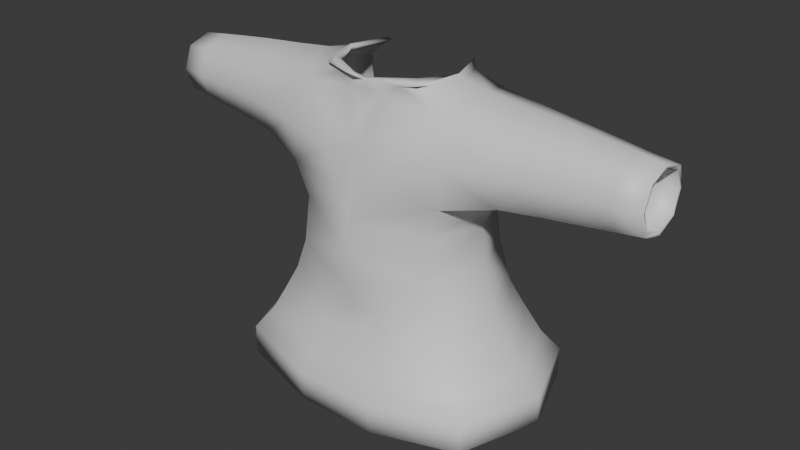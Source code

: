 # Source: doctor_robe.blend  (saved by Blender 4.3.34; exported with 4.5.12 LTS)
import bpy
from mathutils import Matrix  # noqa: F401  (used for matrix-valued properties, if any)

bpy.ops.wm.read_factory_settings(use_empty=True)
scene = bpy.context.scene
scene.name = 'Scene'

# ---- collections
col_collection = bpy.data.collections.new('Collection'); scene.collection.children.link(col_collection)

# ---- materials (node trees are filled in below, after node groups)
mat_skin = bpy.data.materials.new('Skin')
mat_skin.diffuse_color = (0.8002, 0.5985, 0.0, 1.0)
mat_shirt = bpy.data.materials.new('Shirt')
mat_shirt.diffuse_color = (1.0, 0.0, 0.01705, 1.0)
mat_pants = bpy.data.materials.new('Pants')
mat_pants.diffuse_color = (0.0, 0.1955, 1.0, 1.0)
mat_shoes = bpy.data.materials.new('Shoes')
mat_shoes.diffuse_color = (1.0, 0.3381, 0.0, 1.0)
mat_outline = bpy.data.materials.new('Outline')
mat_outline.diffuse_color = (0.0, 0.0, 0.0, 1.0)
mat_outline.roughness = 1.0

# ---- material node trees
mat_skin.use_nodes = True; mat_skin.node_tree.nodes.clear()
_N = mat_skin.node_tree.nodes; _L = mat_skin.node_tree.links
n0 = _N.new('ShaderNodeBsdfPrincipled'); n0.name = 'Principled BSDF'; n0.location = (10, 300)
n1 = _N.new('ShaderNodeOutputMaterial'); n1.name = 'Material Output'; n1.location = (300, 300)
_L.new(n0.outputs[0], n1.inputs[0])
n1.is_active_output = True
mat_shirt.use_nodes = True; mat_shirt.node_tree.nodes.clear()
_N = mat_shirt.node_tree.nodes; _L = mat_shirt.node_tree.links
n0 = _N.new('ShaderNodeBsdfPrincipled'); n0.name = 'Principled BSDF'; n0.location = (10, 300)
n1 = _N.new('ShaderNodeOutputMaterial'); n1.name = 'Material Output'; n1.location = (300, 300)
_L.new(n0.outputs[0], n1.inputs[0])
n1.is_active_output = True
mat_pants.use_nodes = True; mat_pants.node_tree.nodes.clear()
_N = mat_pants.node_tree.nodes; _L = mat_pants.node_tree.links
n0 = _N.new('ShaderNodeBsdfPrincipled'); n0.name = 'Principled BSDF'; n0.location = (10, 300)
n1 = _N.new('ShaderNodeOutputMaterial'); n1.name = 'Material Output'; n1.location = (300, 300)
_L.new(n0.outputs[0], n1.inputs[0])
n1.is_active_output = True
mat_shoes.use_nodes = True; mat_shoes.node_tree.nodes.clear()
_N = mat_shoes.node_tree.nodes; _L = mat_shoes.node_tree.links
n0 = _N.new('ShaderNodeBsdfPrincipled'); n0.name = 'Principled BSDF'; n0.location = (10, 300)
n1 = _N.new('ShaderNodeOutputMaterial'); n1.name = 'Material Output'; n1.location = (300, 300)
_L.new(n0.outputs[0], n1.inputs[0])
n1.is_active_output = True
mat_outline.use_nodes = True; mat_outline.node_tree.nodes.clear()
_N = mat_outline.node_tree.nodes; _L = mat_outline.node_tree.links
n0 = _N.new('ShaderNodeBsdfPrincipled'); n0.name = 'Principled BSDF'; n0.location = (10, 300)
n1 = _N.new('ShaderNodeOutputMaterial'); n1.name = 'Material Output'; n1.location = (300, 300)
_L.new(n0.outputs[0], n1.inputs[0])
n1.is_active_output = True

# ---- world
world_world = bpy.data.worlds.new('World'); scene.world = world_world
world_world.use_nodes = True; world_world.node_tree.nodes.clear()
_N = world_world.node_tree.nodes; _L = world_world.node_tree.links
n0 = _N.new('ShaderNodeOutputWorld'); n0.name = 'World Output'; n0.location = (300, 300)
n1 = _N.new('ShaderNodeBackground'); n1.name = 'Background'; n1.location = (10, 300)
n1.inputs[0].default_value = (0.05088, 0.05088, 0.05088, 1.0)
_L.new(n1.outputs[0], n0.inputs[0])
n0.is_active_output = True
world_world.color = (0.05088, 0.05088, 0.05088)
world_world.sun_shadow_jitter_overblur = 0.0

# ---- meshes
me_player00 = bpy.data.meshes.new('Player00')
me_player00.from_pydata([(0.1832, -0.158, 0.7405), (0.1832, 0.158, 0.7405), (0.2004, -0.1171, 1.162), (0.2004, 0.1171, 1.162), (0.4637, 0.08239, 0.9866), (0.4637, -0.08239, 0.9866), (0.4644, -0.07961, 1.142), (0.4644, 0.07961, 1.142), (0.1266, -0.1043, 1.219), (0.1266, 0.1043, 1.219), (0.2239, -0.141, 0.9494), (0.2239, 0.141, 0.9494), (0.628, 0.0646, 1.0), (0.6282, -0.06372, 0.9994), (0.6282, -0.06372, 1.127), (0.628, 0.0646, 1.126), (0.002619, -0.2079, 0.7894), (0.1618, 0.155, 0.6507), (0.07644, -0.1847, 0.6292), (0.2264, 0.1582, 1.055), (0.03645, -0.1959, 0.9547), (0.2264, -0.1582, 1.055), (0.02665, -0.1705, 1.075), (0.04733, -0.1247, 1.175), (0.02771, -0.144, 1.216), (0.1639, -2.76e-10, 1.219), (0.1466, 0.08237, 1.204), (0.2521, -5.821e-10, 1.192), (0.1466, -0.08237, 1.204), (0.2545, 6.985e-10, 0.7507), (0.3585, 0.101, 0.9796), (0.4636, 0.0, 0.9575), (0.3585, -0.101, 0.9796), (0.2733, 0.0, 0.9207), (0.4641, -0.1114, 1.064), (0.3582, -0.09164, 1.15), (0.4646, 9.313e-10, 1.171), (0.3582, 0.09164, 1.15), (0.4641, 0.1114, 1.064), (0.5524, 0.07146, 0.9925), (0.6281, 0.0004416, 0.976), (0.5524, -0.07135, 0.9924), (0.6283, -0.08778, 1.063), (0.5525, -0.071, 1.134), (0.6281, 0.0004416, 1.15), (0.5525, 0.07111, 1.134), (0.6279, 0.08866, 1.063), (0.6956, 0.06191, 1.007), (0.6973, -0.05848, 1.006), (0.6973, -0.05848, 1.12), (0.6956, 0.06191, 1.119), (0.1789, -0.1435, 0.8613), (0.1789, 0.1435, 0.8613), (0.0, -0.2155, 0.6993), (0.09117, -0.1832, 1.029), (0.07989, -0.1123, 1.203), (0.1748, 2.445e-09, 1.205), (0.3619, -5.821e-10, 0.9485), (0.3582, -0.1307, 1.065), (0.3615, -1.164e-10, 1.181), (0.3582, 0.1307, 1.065), (0.5524, 5.52e-05, 0.9659), (0.5525, -0.09789, 1.063), (0.5525, 5.52e-05, 1.16), (0.5524, 0.098, 1.063), (0.6966, 0.001354, 0.9859), (0.6966, -0.08043, 1.063), (0.6966, 0.001354, 1.14), (0.6936, 0.08412, 1.063), (0.009398, -0.2038, 0.8756), (0.2409, -1.164e-09, 0.8556), (0.231, -0.1443, 0.6389), (0.2842, 6.985e-10, 0.6424), (0.231, 0.1443, 0.6389), (0.0, -0.1847, 0.6292), (0.0, -0.2073, 0.7896), (0.0, -0.1875, 0.9615), (0.0, -0.1684, 1.059), (0.0, -0.1207, 1.183), (2.634e-09, -0.1356, 1.209), (0.0, -0.1403, 1.134), (0.0, -0.1571, 1.099), (0.0, -0.2011, 0.8764), (-0.1832, -0.158, 0.7405), (-0.1832, 0.158, 0.7405), (-0.2004, -0.1171, 1.162), (-0.2004, 0.1171, 1.162), (-0.4637, 0.08239, 0.9866), (-0.4637, -0.08239, 0.9866), (-0.4644, -0.07961, 1.142), (-0.4644, 0.07961, 1.142), (-0.1266, -0.1043, 1.219), (-0.1266, 0.1043, 1.219), (-0.2239, -0.141, 0.9494), (-0.2239, 0.141, 0.9494), (-0.628, 0.0646, 1.0), (-0.6282, -0.06372, 0.9994), (-0.6282, -0.06372, 1.127), (-0.628, 0.0646, 1.126), (-0.002619, -0.2079, 0.7894), (-0.1618, 0.155, 0.6507), (-0.07644, -0.1847, 0.6292), (-0.2264, 0.1582, 1.055), (-0.03645, -0.1959, 0.9547), (-0.2264, -0.1582, 1.055), (-0.02665, -0.1705, 1.075), (-0.04733, -0.1247, 1.175), (-0.02771, -0.144, 1.216), (-0.1639, -2.76e-10, 1.219), (-0.1466, 0.08237, 1.204), (-0.2521, -5.821e-10, 1.192), (-0.1466, -0.08237, 1.204), (-0.2545, 6.985e-10, 0.7507), (-0.3585, 0.101, 0.9796), (-0.4636, 0.0, 0.9575), (-0.3585, -0.101, 0.9796), (-0.2733, 0.0, 0.9207), (-0.4641, -0.1114, 1.064), (-0.3582, -0.09164, 1.15), (-0.4646, 9.313e-10, 1.171), (-0.3582, 0.09164, 1.15), (-0.4641, 0.1114, 1.064), (-0.5524, 0.07146, 0.9925), (-0.6281, 0.0004416, 0.976), (-0.5524, -0.07135, 0.9924), (-0.6283, -0.08778, 1.063), (-0.5525, -0.071, 1.134), (-0.6281, 0.0004416, 1.15), (-0.5525, 0.07111, 1.134), (-0.6279, 0.08866, 1.063), (-0.6956, 0.06191, 1.007), (-0.6973, -0.05848, 1.006), (-0.6973, -0.05848, 1.12), (-0.6956, 0.06191, 1.119), (-0.1789, -0.1435, 0.8613), (-0.1789, 0.1435, 0.8613), (-0.09117, -0.1832, 1.029), (-0.07989, -0.1123, 1.203), (-0.1748, 2.445e-09, 1.205), (-0.3619, -5.821e-10, 0.9485), (-0.3582, -0.1307, 1.065), (-0.3615, -1.164e-10, 1.181), (-0.3582, 0.1307, 1.065), (-0.5524, 5.52e-05, 0.9659), (-0.5525, -0.09789, 1.063), (-0.5525, 5.52e-05, 1.16), (-0.5524, 0.098, 1.063), (-0.6966, 0.001354, 0.9859), (-0.6966, -0.08043, 1.063), (-0.6966, 0.001354, 1.14), (-0.6936, 0.08412, 1.063), (-0.009398, -0.2038, 0.8756), (-0.2409, -1.164e-09, 0.8556), (-0.231, -0.1443, 0.6389), (-0.2842, 6.985e-10, 0.6424), (-0.231, 0.1443, 0.6389), (0.1828, 0.1781, 0.5867), (0.08638, -0.2059, 0.5623), (0.2611, -0.1602, 0.5733), (0.3212, 0.002888, 0.5773), (0.2611, 0.166, 0.5733), (0.0, -0.2059, 0.5623), (-0.1828, 0.1781, 0.5867), (-0.08638, -0.2059, 0.5623), (-0.2611, -0.1602, 0.5733), (-0.3212, 0.002888, 0.5773), (-0.2611, 0.166, 0.5733), (0.2121, 0.2102, 0.5034), (0.1002, -0.2354, 0.4751), (0.303, -0.1823, 0.4879), (0.3727, 0.006914, 0.4925), (0.303, 0.1962, 0.4879), (4.348e-10, -0.2354, 0.4751), (-0.2121, 0.2102, 0.5034), (-0.1002, -0.2354, 0.4751), (-0.303, -0.1823, 0.4879), (-0.3727, 0.006914, 0.4925), (-0.303, 0.1962, 0.4879), (0.2407, 0.2416, 0.4533), (0.1138, -0.2641, 0.4211), (0.3438, -0.2039, 0.4357), (0.423, 0.01084, 0.4409), (0.3438, 0.2256, 0.4357), (8.587e-10, -0.2641, 0.4211), (-0.2407, 0.2416, 0.4533), (-0.1138, -0.2641, 0.4211), (-0.3438, -0.2039, 0.4357), (-0.423, 0.01084, 0.4409), (-0.3438, 0.2256, 0.4357), (0.2407, 0.2416, 0.3762), (0.1138, -0.2641, 0.344), (0.3438, -0.2039, 0.3586), (0.423, 0.01084, 0.3638), (0.3438, 0.2256, 0.3586), (8.587e-10, -0.2641, 0.344), (-0.2407, 0.2416, 0.3762), (-0.1138, -0.2641, 0.344), (-0.3438, -0.2039, 0.3586), (-0.423, 0.01084, 0.3638), (-0.3438, 0.2256, 0.3586)], [], [(0, 16, 53, 18), (75, 53, 16), (72, 29, 0, 71), (10, 21, 54, 20), (2, 22, 54, 21), (76, 20, 54, 22, 77), (78, 80, 23), (77, 22, 81), (8, 24, 55, 28), (78, 23, 55, 24, 79), (2, 28, 55, 23), (9, 25, 56, 26), (25, 8, 28, 56), (56, 28, 2, 27), (26, 56, 27, 3), (0, 18, 71), (4, 31, 57, 30), (31, 5, 32, 57), (57, 32, 10, 33), (30, 57, 33, 11), (5, 34, 58, 32), (34, 6, 35, 58), (58, 35, 2, 21), (32, 58, 21, 10), (6, 36, 59, 35), (36, 7, 37, 59), (59, 37, 3, 27), (35, 59, 27, 2), (7, 38, 60, 37), (38, 4, 30, 60), (60, 30, 11, 19), (37, 60, 19, 3), (12, 40, 61, 39), (40, 13, 41, 61), (61, 41, 5, 31), (39, 61, 31, 4), (13, 42, 62, 41), (42, 14, 43, 62), (62, 43, 6, 34), (41, 62, 34, 5), (14, 44, 63, 43), (44, 15, 45, 63), (63, 45, 7, 36), (43, 63, 36, 6), (15, 46, 64, 45), (46, 12, 39, 64), (64, 39, 4, 38), (45, 64, 38, 7), (65, 48, 13, 40), (47, 65, 40, 12), (66, 49, 14, 42), (48, 66, 42, 13), (67, 50, 15, 44), (49, 67, 44, 14), (68, 47, 12, 46), (50, 68, 46, 15), (10, 20, 69, 51), (51, 69, 16, 0), (11, 33, 70, 52), (33, 10, 51, 70), (70, 51, 0, 29), (52, 70, 29, 1), (1, 73, 17), (29, 72, 73, 1), (53, 74, 18), (2, 23, 80, 81, 22), (20, 76, 82, 69), (69, 82, 75, 16), (83, 101, 53, 99), (75, 99, 53), (154, 153, 83, 112), (93, 103, 136, 104), (85, 104, 136, 105), (76, 77, 105, 136, 103), (78, 106, 80), (77, 81, 105), (91, 111, 137, 107), (78, 79, 107, 137, 106), (85, 106, 137, 111), (92, 109, 138, 108), (108, 138, 111, 91), (138, 110, 85, 111), (109, 86, 110, 138), (83, 153, 101), (87, 113, 139, 114), (114, 139, 115, 88), (139, 116, 93, 115), (113, 94, 116, 139), (88, 115, 140, 117), (117, 140, 118, 89), (140, 104, 85, 118), (115, 93, 104, 140), (89, 118, 141, 119), (119, 141, 120, 90), (141, 110, 86, 120), (118, 85, 110, 141), (90, 120, 142, 121), (121, 142, 113, 87), (142, 102, 94, 113), (120, 86, 102, 142), (95, 122, 143, 123), (123, 143, 124, 96), (143, 114, 88, 124), (122, 87, 114, 143), (96, 124, 144, 125), (125, 144, 126, 97), (144, 117, 89, 126), (124, 88, 117, 144), (97, 126, 145, 127), (127, 145, 128, 98), (145, 119, 90, 128), (126, 89, 119, 145), (98, 128, 146, 129), (129, 146, 122, 95), (146, 121, 87, 122), (128, 90, 121, 146), (147, 123, 96, 131), (130, 95, 123, 147), (148, 125, 97, 132), (131, 96, 125, 148), (149, 127, 98, 133), (132, 97, 127, 149), (150, 129, 95, 130), (133, 98, 129, 150), (93, 134, 151, 103), (134, 83, 99, 151), (94, 135, 152, 116), (116, 152, 134, 93), (152, 112, 83, 134), (135, 84, 112, 152), (84, 100, 155), (112, 84, 155, 154), (53, 101, 74), (85, 105, 81, 80, 106), (103, 151, 82, 76), (151, 99, 75, 82), (153, 154, 165, 164), (17, 73, 160, 156), (74, 101, 163, 161), (101, 153, 164, 163), (73, 72, 159, 160), (155, 100, 162, 166), (72, 71, 158, 159), (18, 74, 161, 157), (154, 155, 166, 165), (71, 18, 157, 158), (157, 161, 172, 168), (165, 166, 177, 176), (158, 157, 168, 169), (156, 160, 171, 167), (164, 165, 176, 175), (161, 163, 174, 172), (160, 159, 170, 171), (163, 164, 175, 174), (166, 162, 173, 177), (159, 158, 169, 170), (169, 168, 179, 180), (167, 171, 182, 178), (175, 176, 187, 186), (172, 174, 185, 183), (171, 170, 181, 182), (174, 175, 186, 185), (177, 173, 184, 188), (170, 169, 180, 181), (168, 172, 183, 179), (176, 177, 188, 187), (179, 183, 194, 190), (187, 188, 199, 198), (180, 179, 190, 191), (178, 182, 193, 189), (186, 187, 198, 197), (183, 185, 196, 194), (182, 181, 192, 193), (185, 186, 197, 196), (188, 184, 195, 199), (181, 180, 191, 192)])
me_player00.polygons.foreach_set('use_smooth', [True] * 176)
me_player00.polygons.foreach_set('material_index', [1, 1, 1, 1, 1, 1, 1, 1, 1, 1, 1, 1, 1, 1, 1, 1, 1, 1, 1, 1, 1, 1, 1, 1, 1, 1, 1, 1, 1, 1, 1, 1, 1, 1, 1, 1, 1, 1, 1, 1, 1, 1, 1, 1, 1, 1, 1, 1, 1, 1, 1, 1, 1, 1, 1, 1, 1, 1, 1, 1, 1, 1, 1, 1, 1, 1, 1, 1, 1, 1, 1, 1, 1, 1, 1, 1, 1, 1, 1, 1, 1, 1, 1, 1, 1, 1, 1, 1, 1, 1, 1, 1, 1, 1, 1, 1, 1, 1, 1, 1, 1, 1, 1, 1, 1, 1, 1, 1, 1, 1, 1, 1, 1, 1, 1, 1, 1, 1, 1, 1, 1, 1, 1, 1, 1, 1, 1, 1, 1, 1, 1, 1, 1, 1, 1, 1, 1, 1, 1, 1, 1, 1, 1, 1, 1, 1, 1, 1, 1, 1, 1, 1, 1, 1, 1, 1, 1, 1, 1, 1, 1, 1, 1, 1, 1, 1, 1, 1, 1, 1, 1, 1, 1, 1, 1, 1])
me_player00.materials.append(mat_skin)
me_player00.materials.append(mat_shirt)
me_player00.materials.append(mat_pants)
me_player00.materials.append(mat_shoes)
me_player00.materials.append(mat_outline)
me_player00.update()
arm_armature = bpy.data.armatures.new('Armature')  # bones are not reproduced

# ---- objects
ob_player00 = bpy.data.objects.new('Player00', me_player00)
ob_armature = bpy.data.objects.new('Armature', arm_armature)

# ---- transforms, parenting, visibility, modifiers, constraints
ob_player00.parent = ob_armature
ob_player00.location = (0.0, 0.0, 0.0)
_vg = ob_player00.vertex_groups.new(name='Hips')
for _i, _w in zip([16, 17, 18, 53, 69, 74, 75, 82, 99, 100, 101, 151, 156, 157, 161, 162, 163, 167, 168, 172, 173, 174, 178, 179, 183, 184, 185, 189, 190, 194, 195, 196], [0.08444, 0.05908, 0.09781, 0.2402, 0.01134, 0.2726, 0.08421, 0.01053, 0.08444, 0.05908, 0.09781, 0.01134, 0.05908, 0.09781, 0.2726, 0.05908, 0.09781, 0.05908, 0.09781, 0.2726, 0.05908, 0.09781, 0.05908, 0.09781, 0.2726, 0.05908, 0.09781, 0.05908, 0.09781, 0.2726, 0.05908, 0.09781]): _vg.add([_i], _w, 'REPLACE')
_vg = ob_player00.vertex_groups.new(name='Waist')
for _i, _w in zip([0, 1, 10, 11, 16, 17, 18, 20, 29, 51, 52, 53, 54, 69, 70, 71, 73, 74, 75, 76, 82, 83, 84, 93, 94, 99, 100, 101, 103, 112, 134, 135, 136, 151, 152, 153, 155, 156, 157, 158, 160, 161, 162, 163, 164, 166, 167, 168, 169, 171, 172, 173, 174, 175, 177, 178, 179, 180, 182, 183, 184, 185, 186, 188, 189, 190, 191, 193, 194, 195, 196, 197, 199], [0.3479, 0.3476, 0.02423, 0.02556, 0.4299, 0.1454, 0.116, 0.0727, 0.07083, 0.1233, 0.1175, 0.3335, 0.001438, 0.1685, 0.05089, 0.07079, 0.06796, 0.131, 0.4299, 0.0671, 0.1663, 0.3479, 0.3476, 0.02422, 0.02564, 0.4299, 0.1454, 0.116, 0.07276, 0.07084, 0.1233, 0.1176, 0.001246, 0.1686, 0.05091, 0.07079, 0.06797, 0.1454, 0.116, 0.07079, 0.06796, 0.131, 0.1454, 0.116, 0.07079, 0.06797, 0.1454, 0.116, 0.07079, 0.06796, 0.131, 0.1454, 0.116, 0.07079, 0.06797, 0.1454, 0.116, 0.07079, 0.06796, 0.131, 0.1454, 0.116, 0.07079, 0.06797, 0.1454, 0.116, 0.07079, 0.06796, 0.131, 0.1454, 0.116, 0.07079, 0.06797]): _vg.add([_i], _w, 'REPLACE')
_vg = ob_player00.vertex_groups.new(name='Chest')
for _i, _w in zip([0, 1, 10, 11, 16, 17, 18, 19, 20, 21, 22, 23, 29, 30, 32, 33, 51, 52, 53, 54, 57, 69, 70, 71, 73, 74, 75, 76, 77, 78, 80, 81, 82, 83, 84, 93, 94, 99, 100, 101, 102, 103, 104, 105, 106, 112, 113, 115, 116, 134, 135, 136, 139, 151, 152, 153, 155, 156, 157, 158, 160, 161, 162, 163, 164, 166, 167, 168, 169, 171, 172, 173, 174, 175, 177, 178, 179, 180, 182, 183, 184, 185, 186, 188, 189, 190, 191, 193, 194, 195, 196, 197, 199], [0.1317, 0.143, 0.1507, 0.1547, 0.2333, 0.03425, 0.02202, 0.0571, 0.4898, 0.05506, 0.1855, 0.03671, 0.09919, 0.008356, 0.004627, 0.1308, 0.4005, 0.4314, 0.0864, 0.188, 0.01407, 0.5423, 0.3267, 0.004306, 0.006977, 0.024, 0.2337, 0.5002, 0.2903, 0.03424, 0.1065, 0.1779, 0.5447, 0.1317, 0.1429, 0.1507, 0.1544, 0.2333, 0.03422, 0.02202, 0.05688, 0.4898, 0.05506, 0.1863, 0.03841, 0.09916, 0.008276, 0.004615, 0.1308, 0.4005, 0.431, 0.1878, 0.01404, 0.5423, 0.3266, 0.004302, 0.006934, 0.03425, 0.02202, 0.004306, 0.006977, 0.024, 0.03422, 0.02202, 0.004302, 0.006934, 0.03425, 0.02202, 0.004306, 0.006977, 0.024, 0.03422, 0.02202, 0.004302, 0.006934, 0.03425, 0.02202, 0.004306, 0.006977, 0.024, 0.03422, 0.02202, 0.004302, 0.006934, 0.03425, 0.02202, 0.004306, 0.006977, 0.024, 0.03422, 0.02202, 0.004302, 0.006934]): _vg.add([_i], _w, 'REPLACE')
_vg = ob_player00.vertex_groups.new(name='Clavicle_R')
for _i, _w in zip([0, 1, 2, 3, 4, 5, 8, 9, 10, 11, 16, 19, 20, 21, 22, 23, 24, 25, 26, 27, 28, 29, 30, 31, 32, 33, 34, 35, 37, 38, 51, 52, 54, 55, 56, 57, 58, 59, 60, 69, 70, 75, 76, 77, 78, 79, 80, 81, 82, 99, 103, 105, 106, 107, 136, 137, 151], [0.06812, 0.06594, 0.6697, 0.7039, 0.004558, 0.005247, 0.1625, 0.2144, 0.5697, 0.557, 0.0216, 0.682, 0.2148, 0.6792, 0.3826, 0.1372, 0.06543, 0.2879, 0.4407, 0.6686, 0.3111, 0.06639, 0.1248, 0.003746, 0.1259, 0.4735, 5.049e-05, 0.1097, 0.1065, 0.0007328, 0.227, 0.2064, 0.5495, 0.1562, 0.4789, 0.1227, 0.1249, 0.1131, 0.128, 0.07437, 0.2386, 0.02004, 0.1476, 0.2323, 0.08209, 0.05302, 0.1537, 0.2335, 0.06875, 0.01828, 0.08715, 0.154, 0.05743, 0.02103, 0.06973, 0.01325, 0.06208]): _vg.add([_i], _w, 'REPLACE')
_vg = ob_player00.vertex_groups.new(name='Shoulder_R.001')
for _i, _w in zip([2, 3, 4, 5, 6, 7, 10, 11, 12, 13, 14, 15, 19, 21, 25, 26, 27, 28, 29, 30, 31, 32, 33, 34, 35, 36, 37, 38, 39, 40, 41, 42, 43, 44, 45, 46, 51, 52, 54, 56, 57, 58, 59, 60, 61, 62, 63, 64, 70], [0.1057, 0.1019, 0.7789, 0.7771, 0.8112, 0.8111, 0.1437, 0.1538, 0.04111, 0.04104, 0.01723, 0.01798, 0.1693, 0.1679, 0.03061, 0.04099, 0.202, 0.04311, 0.009057, 0.7819, 0.7761, 0.783, 0.2593, 0.794, 0.8339, 0.822, 0.839, 0.7932, 0.1842, 0.04253, 0.185, 0.02765, 0.162, 0.008907, 0.1624, 0.02855, 0.06106, 0.05943, 0.04282, 0.06869, 0.7751, 0.809, 0.8393, 0.8061, 0.1839, 0.1718, 0.1514, 0.1717, 0.1145]): _vg.add([_i], _w, 'REPLACE')
_vg = ob_player00.vertex_groups.new(name='Arm_R')
for _i, _w in zip([4, 5, 6, 7, 12, 13, 14, 15, 30, 31, 32, 34, 35, 36, 37, 38, 39, 40, 41, 42, 43, 44, 45, 46, 47, 48, 49, 50, 57, 58, 59, 60, 61, 62, 63, 64, 65, 66, 67, 68], [0.1794, 0.1813, 0.1612, 0.1617, 0.9006, 0.9081, 0.9344, 0.9281, 0.02243, 0.1814, 0.02347, 0.1718, 0.005769, 0.1533, 0.005795, 0.1718, 0.7946, 0.904, 0.7953, 0.9214, 0.8259, 0.9419, 0.8244, 0.9093, 0.7816, 0.811, 0.8466, 0.8223, 0.02767, 0.01605, 0.002717, 0.01706, 0.7951, 0.8125, 0.8382, 0.8104, 0.8026, 0.8218, 0.8566, 0.7721]): _vg.add([_i], _w, 'REPLACE')
_vg = ob_player00.vertex_groups.new(name='Wrist_R')
for _i, _w in zip([13, 40, 42, 47, 48, 49, 50, 65, 66, 67], [0.01048, 0.004121, 0.006567, 0.03053, 0.126, 0.1104, 0.02602, 0.1177, 0.1288, 0.0967]): _vg.add([_i], _w, 'REPLACE')
_vg = ob_player00.vertex_groups.new(name='Finger1_R')
_vg = ob_player00.vertex_groups.new(name='Finger0_R')
_vg = ob_player00.vertex_groups.new(name='Thumb_R')
for _i, _w in zip([12, 46, 47, 50, 65, 67, 68], [0.01711, 0.02993, 0.1474, 0.1205, 0.0244, 0.001464, 0.1901]): _vg.add([_i], _w, 'REPLACE')
_vg = ob_player00.vertex_groups.new(name='Finger2_R')
for _i, _w in zip([48, 66], [0.005484, 0.0105]): _vg.add([_i], _w, 'REPLACE')
_vg = ob_player00.vertex_groups.new(name='Neck')
for _i, _w in zip([2, 3, 8, 9, 20, 22, 23, 24, 25, 26, 27, 28, 54, 55, 56, 76, 77, 78, 79, 80, 81, 85, 86, 91, 92, 103, 104, 105, 106, 107, 108, 109, 110, 111, 136, 137, 138], [0.07846, 0.05281, 0.1824, 0.1405, 0.01432, 0.1557, 0.4936, 0.2153, 0.08346, 0.1216, 0.003015, 0.2347, 0.06052, 0.3927, 0.07923, 0.02974, 0.1321, 0.4698, 0.2482, 0.3958, 0.2284, 0.07851, 0.05253, 0.1826, 0.1399, 0.01523, 3.821e-05, 0.1603, 0.493, 0.2135, 0.08337, 0.1211, 0.002938, 0.2349, 0.06104, 0.3939, 0.07915]): _vg.add([_i], _w, 'REPLACE')
_vg = ob_player00.vertex_groups.new(name='Head')
for _i, _w in zip([2, 3, 8, 9, 21, 22, 23, 24, 25, 26, 27, 28, 54, 55, 56, 77, 78, 79, 80, 81, 85, 86, 91, 92, 104, 105, 106, 107, 108, 109, 110, 111, 136, 137, 138], [0.1053, 0.1001, 0.5764, 0.564, 0.002941, 0.06892, 0.2373, 0.6314, 0.5467, 0.3451, 0.08339, 0.3616, 0.01411, 0.3553, 0.3402, 0.05808, 0.2945, 0.5921, 0.1547, 0.09249, 0.105, 0.09996, 0.5759, 0.5641, 0.002842, 0.07021, 0.2341, 0.6316, 0.5466, 0.345, 0.08333, 0.3611, 0.01411, 0.3536, 0.3401]): _vg.add([_i], _w, 'REPLACE')
_vg = ob_player00.vertex_groups.new(name='Head_Top')
for _i, _w in zip([8, 9, 25, 91, 92, 108], [0.004619, 0.006045, 0.0009654, 0.004825, 0.006122, 0.001018]): _vg.add([_i], _w, 'REPLACE')
_vg = ob_player00.vertex_groups.new(name='Clavicle_L')
for _i, _w in zip([16, 20, 22, 23, 24, 54, 55, 69, 75, 76, 77, 78, 79, 80, 81, 82, 83, 84, 85, 86, 87, 88, 91, 92, 93, 94, 99, 102, 103, 104, 105, 106, 107, 108, 109, 110, 111, 112, 113, 114, 115, 116, 117, 118, 120, 121, 134, 135, 136, 137, 138, 139, 140, 141, 142, 151, 152], [0.01795, 0.08658, 0.1504, 0.05521, 0.02064, 0.06744, 0.0112, 0.0617, 0.01971, 0.146, 0.2233, 0.08201, 0.05404, 0.1538, 0.2249, 0.06832, 0.06806, 0.06603, 0.6696, 0.7042, 0.004568, 0.005228, 0.1622, 0.2143, 0.5694, 0.5572, 0.02126, 0.6822, 0.2137, 0.6788, 0.3714, 0.1375, 0.06644, 0.2878, 0.4407, 0.6686, 0.3108, 0.0664, 0.1248, 0.003745, 0.1258, 0.4735, 3.069e-05, 0.1097, 0.1065, 0.0007448, 0.2268, 0.2067, 0.5471, 0.155, 0.4788, 0.1227, 0.1248, 0.1131, 0.128, 0.07393, 0.2386]): _vg.add([_i], _w, 'REPLACE')
_vg = ob_player00.vertex_groups.new(name='Shoulder_L.001')
for _i, _w in zip([85, 86, 87, 88, 89, 90, 93, 94, 95, 96, 97, 98, 102, 104, 108, 109, 110, 111, 112, 113, 114, 115, 116, 117, 118, 119, 120, 121, 122, 123, 124, 125, 126, 127, 128, 129, 134, 135, 136, 138, 139, 140, 141, 142, 143, 144, 145, 146, 152], [0.1057, 0.1019, 0.7789, 0.7771, 0.8112, 0.8111, 0.1437, 0.1538, 0.04111, 0.04104, 0.01723, 0.01798, 0.1693, 0.1679, 0.03058, 0.04094, 0.202, 0.04305, 0.009059, 0.7819, 0.7761, 0.783, 0.2593, 0.794, 0.8339, 0.822, 0.839, 0.7932, 0.1842, 0.04253, 0.185, 0.02765, 0.162, 0.008907, 0.1624, 0.02855, 0.06105, 0.05946, 0.04267, 0.06868, 0.7751, 0.809, 0.8393, 0.8061, 0.1839, 0.1718, 0.1514, 0.1717, 0.1145]): _vg.add([_i], _w, 'REPLACE')
_vg = ob_player00.vertex_groups.new(name='Arm_L')
for _i, _w in zip([87, 88, 89, 90, 95, 96, 97, 98, 113, 114, 115, 117, 118, 119, 120, 121, 122, 123, 124, 125, 126, 127, 128, 129, 130, 131, 132, 133, 139, 140, 141, 142, 143, 144, 145, 146, 147, 148, 149, 150], [0.1794, 0.1813, 0.1612, 0.1617, 0.9006, 0.9081, 0.9344, 0.9281, 0.02243, 0.1814, 0.02347, 0.1718, 0.005769, 0.1533, 0.005795, 0.1718, 0.7946, 0.904, 0.7953, 0.9214, 0.8259, 0.9419, 0.8244, 0.9093, 0.7816, 0.811, 0.8466, 0.8223, 0.02767, 0.01605, 0.002717, 0.01706, 0.7951, 0.8125, 0.8382, 0.8104, 0.8026, 0.8218, 0.8566, 0.7721]): _vg.add([_i], _w, 'REPLACE')
_vg = ob_player00.vertex_groups.new(name='Wrist_L')
for _i, _w in zip([96, 123, 125, 130, 131, 132, 133, 147, 148, 149], [0.01048, 0.004121, 0.006567, 0.03053, 0.126, 0.1104, 0.02602, 0.1177, 0.1288, 0.0967]): _vg.add([_i], _w, 'REPLACE')
_vg = ob_player00.vertex_groups.new(name='Finger1_L')
_vg = ob_player00.vertex_groups.new(name='Finger0_L')
_vg = ob_player00.vertex_groups.new(name='Thumb_L')
for _i, _w in zip([95, 129, 130, 133, 147, 149, 150], [0.01711, 0.02993, 0.1474, 0.1205, 0.0244, 0.001464, 0.1901]): _vg.add([_i], _w, 'REPLACE')
_vg = ob_player00.vertex_groups.new(name='Finger2_L')
for _i, _w in zip([131, 148], [0.005484, 0.0105]): _vg.add([_i], _w, 'REPLACE')
_vg = ob_player00.vertex_groups.new(name='Hip_R')
for _i, _w in zip([0, 1, 10, 11, 16, 17, 18, 29, 33, 51, 52, 53, 69, 70, 71, 72, 73, 74, 75, 99, 100, 101, 156, 157, 158, 159, 160, 161, 162, 163, 167, 168, 169, 170, 171, 172, 173, 174, 178, 179, 180, 181, 182, 183, 184, 185, 189, 190, 191, 192, 193, 194, 195, 196], [0.184, 0.1882, 0.0004053, 0.0008068, 0.05037, 0.4536, 0.4326, 0.3461, 0.03496, 0.06622, 0.06878, 0.102, 0.001183, 0.1184, 0.3661, 0.4238, 0.3748, 0.1859, 0.04873, 0.04711, 0.07496, 0.07212, 0.4536, 0.4326, 0.3661, 0.4238, 0.3748, 0.1859, 0.07496, 0.07212, 0.4536, 0.4326, 0.3661, 0.4238, 0.3748, 0.1859, 0.07496, 0.07212, 0.4536, 0.4326, 0.3661, 0.4238, 0.3748, 0.1859, 0.07496, 0.07212, 0.4536, 0.4326, 0.3661, 0.4238, 0.3748, 0.1859, 0.07496, 0.07212]): _vg.add([_i], _w, 'REPLACE')
_vg = ob_player00.vertex_groups.new(name='UpperLeg_R')
for _i, _w in zip([0, 1, 10, 16, 17, 18, 29, 33, 51, 52, 53, 70, 71, 72, 73, 74, 75, 99, 100, 101, 156, 157, 158, 159, 160, 161, 162, 163, 167, 168, 169, 170, 171, 172, 173, 174, 178, 179, 180, 181, 182, 183, 184, 185, 189, 190, 191, 192, 193, 194, 195, 196], [0.1846, 0.18, 0.001161, 0.01306, 0.1644, 0.1852, 0.37, 0.0393, 0.06606, 0.0665, 0.04496, 0.125, 0.4815, 0.5273, 0.4804, 0.07993, 0.01104, 0.009215, 0.005427, 0.00903, 0.1644, 0.1852, 0.4815, 0.5273, 0.4804, 0.07993, 0.005427, 0.00903, 0.1644, 0.1852, 0.4815, 0.5273, 0.4804, 0.07993, 0.005427, 0.00903, 0.1644, 0.1852, 0.4815, 0.5273, 0.4804, 0.07993, 0.005427, 0.00903, 0.1644, 0.1852, 0.4815, 0.5273, 0.4804, 0.07993, 0.005427, 0.00903]): _vg.add([_i], _w, 'REPLACE')
_vg = ob_player00.vertex_groups.new(name='LowerLeg_R')
_vg = ob_player00.vertex_groups.new(name='Foot_R')
_vg = ob_player00.vertex_groups.new(name='Hip_L')
for _i, _w in zip([16, 17, 18, 53, 74, 75, 83, 84, 93, 94, 99, 100, 101, 112, 116, 134, 135, 151, 152, 153, 154, 155, 156, 157, 161, 162, 163, 164, 165, 166, 167, 168, 172, 173, 174, 175, 176, 177, 178, 179, 183, 184, 185, 186, 187, 188, 189, 190, 194, 195, 196, 197, 198, 199], [0.04711, 0.07496, 0.07212, 0.102, 0.1859, 0.04873, 0.184, 0.1882, 0.0004019, 0.0008243, 0.05037, 0.4536, 0.4326, 0.3462, 0.03497, 0.06622, 0.0688, 0.001184, 0.1184, 0.3661, 0.4238, 0.3748, 0.07496, 0.07212, 0.1859, 0.4536, 0.4326, 0.3661, 0.4238, 0.3748, 0.07496, 0.07212, 0.1859, 0.4536, 0.4326, 0.3661, 0.4238, 0.3748, 0.07496, 0.07212, 0.1859, 0.4536, 0.4326, 0.3661, 0.4238, 0.3748, 0.07496, 0.07212, 0.1859, 0.4536, 0.4326, 0.3661, 0.4238, 0.3748]): _vg.add([_i], _w, 'REPLACE')
_vg = ob_player00.vertex_groups.new(name='UpperLeg_L')
for _i, _w in zip([16, 17, 18, 53, 74, 75, 83, 84, 93, 99, 100, 101, 112, 116, 134, 135, 152, 153, 154, 155, 156, 157, 161, 162, 163, 164, 165, 166, 167, 168, 172, 173, 174, 175, 176, 177, 178, 179, 183, 184, 185, 186, 187, 188, 189, 190, 194, 195, 196, 197, 198, 199], [0.009214, 0.005428, 0.00903, 0.04496, 0.07993, 0.01104, 0.1846, 0.18, 0.001158, 0.01306, 0.1644, 0.1852, 0.37, 0.03931, 0.06606, 0.06651, 0.125, 0.4815, 0.5273, 0.4804, 0.005428, 0.00903, 0.07993, 0.1644, 0.1852, 0.4815, 0.5273, 0.4804, 0.005428, 0.00903, 0.07993, 0.1644, 0.1852, 0.4815, 0.5273, 0.4804, 0.005428, 0.00903, 0.07993, 0.1644, 0.1852, 0.4815, 0.5273, 0.4804, 0.005428, 0.00903, 0.07993, 0.1644, 0.1852, 0.4815, 0.5273, 0.4804]): _vg.add([_i], _w, 'REPLACE')
_vg = ob_player00.vertex_groups.new(name='LowerLeg_L')
_vg = ob_player00.vertex_groups.new(name='Foot_L')
_m = ob_player00.modifiers.new('Armature', 'ARMATURE')
_m.object = ob_armature
_m = ob_player00.modifiers.new('Solidify.001', 'SOLIDIFY')
_m.offset = 0.0
_m.use_even_offset = True
ob_armature.location = (0.0, 0.0, 0.0)

# ---- collection membership
col_collection.objects.link(ob_player00)
col_collection.objects.link(ob_armature)

# ---- scene / render settings (as saved in the file)
scene.frame_start = 1; scene.frame_end = 250; scene.frame_set(19)
scene.render.engine = 'BLENDER_EEVEE_NEXT'
bpy.context.view_layer.update()

# ---- added for rendering (the .blend has no active camera and no usable light): camera, sun
cam_auto = bpy.data.cameras.new('AutoCamera')
cam_auto.lens = 50.0
cam_auto.sensor_width = 36.0
cam_auto.clip_end = 1000.0
ob_auto_camera = bpy.data.objects.new('AutoCamera', cam_auto)
scene.collection.objects.link(ob_auto_camera)
ob_auto_camera.location = (1.59981, -1.93107, 2.0641)
ob_auto_camera.rotation_euler = (1.09748, -7.21219e-08, 0.694738)
scene.camera = ob_auto_camera
light_auto_sun = bpy.data.lights.new('AutoSun', 'SUN')
light_auto_sun.energy = 3.0
light_auto_sun.angle = 0.0523599
ob_auto_sun = bpy.data.objects.new('AutoSun', light_auto_sun)
scene.collection.objects.link(ob_auto_sun)
ob_auto_sun.rotation_euler = (0.872665, 0.174533, 0.523599)
bpy.context.view_layer.update()
